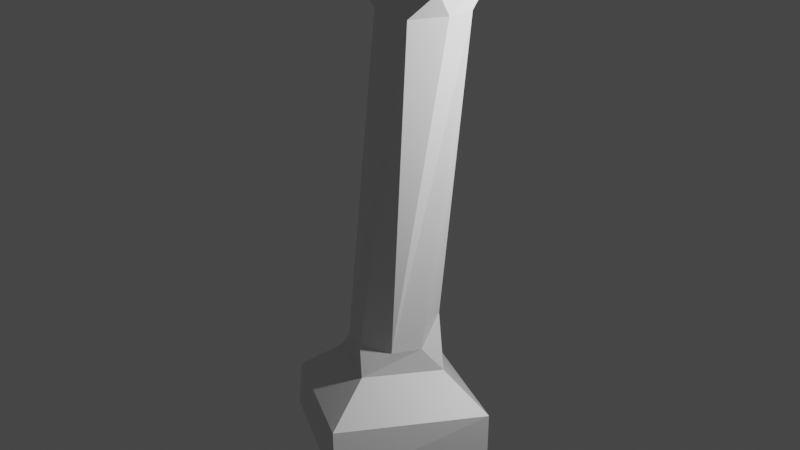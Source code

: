 # Source: pedestel4.blend  (saved by Blender 2.92.15; exported with 4.5.12 LTS)
import bpy
from mathutils import Matrix  # noqa: F401  (used for matrix-valued properties, if any)

bpy.ops.wm.read_factory_settings(use_empty=True)
scene = bpy.context.scene
scene.name = 'Scene'

# ---- collections
col_collection = bpy.data.collections.new('Collection'); scene.collection.children.link(col_collection)

# ---- materials (node trees are filled in below, after node groups)
mat_material = bpy.data.materials.new('Material')
mat_material.alpha_threshold = 0.0
mat_material.use_transparent_shadow = False
mat_material.line_color = (0.0, 0.0, 0.0, 1.0)

# ---- material node trees
mat_material.use_nodes = True; mat_material.node_tree.nodes.clear()
_N = mat_material.node_tree.nodes; _L = mat_material.node_tree.links
n0 = _N.new('ShaderNodeOutputMaterial'); n0.name = 'Material Output'; n0.location = (300, 300)
n1 = _N.new('ShaderNodeBsdfPrincipled'); n1.name = 'Principled BSDF'; n1.location = (10, 300)
n1.distribution = 'GGX'
n1.subsurface_method = 'BURLEY'
n1.inputs[2].default_value = 0.4
n1.inputs[3].default_value = 1.45
n1.inputs[27].default_value = (0.0, 0.0, 0.0, 1.0)
n1.inputs[28].default_value = 1.0
_L.new(n1.outputs[0], n0.inputs[0])
n0.is_active_output = True

# ---- world
world_world = bpy.data.worlds.new('World'); scene.world = world_world
world_world.use_nodes = True; world_world.node_tree.nodes.clear()
_N = world_world.node_tree.nodes; _L = world_world.node_tree.links
n0 = _N.new('ShaderNodeOutputWorld'); n0.name = 'World Output'; n0.location = (300, 300)
n1 = _N.new('ShaderNodeBackground'); n1.name = 'Background'; n1.location = (10, 300)
n1.inputs[0].default_value = (0.05088, 0.05088, 0.05088, 1.0)
_L.new(n1.outputs[0], n0.inputs[0])
n0.is_active_output = True
world_world.color = (0.05088, 0.05088, 0.05088)
world_world.use_sun_shadow = False
world_world.sun_shadow_jitter_overblur = 0.0

# ---- cameras
cam_camera = bpy.data.cameras.new('Camera')
cam_camera.clip_end = 100.0
cam_camera.ortho_scale = 7.314

# ---- lights
light_light = bpy.data.lights.new('Light', 'POINT')
light_light.transmission_factor = 0.0
light_light.energy = 1000.0
light_light.shadow_soft_size = 0.1
light_light.shadow_maximum_resolution = 0.006
light_light.use_absolute_resolution = True

# ---- meshes
me_quad_sphere = bpy.data.meshes.new('Quad Sphere')
me_quad_sphere.from_pydata([(-1.055, -0.4277, -0.8844), (-0.9711, 0.09873, 1.056), (0.9391, -0.5691, -0.933), (0.9995, -0.4016, 1.059), (-1.024, 0.174, -0.9488), (-1.024, 0.174, 1.051), (0.9762, 0.174, -0.9488), (0.9762, 0.174, 1.051), (-0.5568, 0.641, 0.5842), (-0.5568, 0.641, -0.4817), (0.5091, 0.641, -0.4817), (0.5091, 0.641, 0.5842), (-0.1945, 5.558, 0.1376), (-0.8607, 5.572, -0.6943), (-0.03427, 5.46, -1.358), (0.6319, 5.445, -0.5261), (-0.2525, 0.9643, -0.4956), (-0.5568, 0.641, -0.4817), (-0.5529, 1.323, -0.223), (-0.2086, 0.9633, 0.5549), (-0.5092, 1.323, 0.1787), (-0.533, 1.0, 0.533), (0.4728, 0.9626, -0.2114), (0.5091, 0.641, -0.4817), (0.1476, 0.9594, -0.5396), (0.5174, 0.9645, 0.1774), (0.1935, 0.9563, 0.5114), (0.5091, 0.641, 0.5842), (0.03309, 5.205, -0.03491), (-0.1941, 5.561, 0.1374), (-0.4203, 5.242, -0.08591), (-0.588, 5.21, -0.8832), (-0.6379, 5.243, -0.4269), (-0.861, 5.569, -0.694), (0.2092, 5.13, -1.04), (-0.2505, 5.173, -1.098), (-0.03469, 5.456, -1.358), (0.4187, 5.131, -0.7086), (0.6322, 5.448, -0.5264), (0.3729, 5.167, -0.2516)], [], [(17, 23, 10, 9), (7, 5, 1, 3), (2, 3, 1, 0), (0, 1, 5, 4), (6, 7, 3, 2), (8, 9, 4, 5), (6, 4, 9, 10), (5, 7, 11, 8), (7, 6, 10, 11), (4, 6, 2, 0), (13, 12, 15, 14), (18, 20, 30, 32), (23, 27, 11, 10), (27, 21, 8, 11), (19, 26, 39, 28), (21, 17, 9, 8), (25, 22, 34, 37), (33, 29, 12, 13), (29, 38, 15, 12), (38, 36, 14, 15), (36, 33, 13, 14), (16, 17, 18), (19, 20, 21), (22, 23, 24), (25, 26, 27), (28, 29, 30), (31, 32, 33), (34, 35, 36), (37, 38, 39), (19, 28, 30, 20), (31, 16, 18, 32), (34, 22, 24, 35), (39, 26, 25, 37), (20, 18, 17, 21), (16, 24, 23, 17), (26, 19, 21, 27), (22, 25, 27, 23), (29, 33, 32, 30), (33, 36, 35, 31), (38, 29, 28, 39), (36, 38, 37, 34), (24, 16, 31, 35)])
_uv = me_quad_sphere.uv_layers.new(name='UVMap')
_uv.uv.foreach_set('vector', [0.4334, 0.3084, 0.4334, 0.4416, 0.4334, 0.4416, 0.4334, 0.3084, 0.625, 0.5584, 0.875, 0.5584, 0.875, 0.75, 0.625, 0.75, 0.375, 0.75, 0.625, 0.75, 0.625, 1.0, 0.375, 1.0, 0.375, 0.0, 0.625, 0.0, 0.625, 0.1916, 0.375, 0.1916, 0.375, 0.5584, 0.625, 0.5584, 0.625, 0.75, 0.375, 0.75, 0.5666, 0.3084, 0.4334, 0.3084, 0.375, 0.1916, 0.625, 0.1916, 0.375, 0.5, 0.375, 0.25, 0.4334, 0.3084, 0.4334, 0.4416, 0.625, 0.25, 0.625, 0.5, 0.5666, 0.4416, 0.5666, 0.3084, 0.625, 0.5584, 0.375, 0.5584, 0.4334, 0.4416, 0.5666, 0.4416, 0.125, 0.5584, 0.375, 0.5584, 0.375, 0.75, 0.125, 0.75, 0.4334, 0.3084, 0.5666, 0.3084, 0.5666, 0.4416, 0.4334, 0.4416, 0.4739, 0.3084, 0.526, 0.3084, 0.5261, 0.3084, 0.474, 0.3084, 0.4334, 0.4416, 0.5666, 0.4416, 0.5666, 0.4416, 0.4334, 0.4416, 0.5666, 0.4416, 0.5666, 0.3084, 0.5666, 0.3084, 0.5666, 0.4416, 0.5666, 0.3489, 0.5666, 0.4012, 0.5666, 0.4011, 0.5666, 0.3488, 0.5666, 0.3084, 0.4334, 0.3084, 0.4334, 0.3084, 0.5666, 0.3084, 0.5251, 0.4416, 0.4745, 0.4416, 0.4748, 0.4416, 0.5256, 0.4416, 0.4334, 0.3084, 0.5666, 0.3084, 0.5666, 0.3084, 0.4334, 0.3084, 0.5666, 0.3084, 0.5666, 0.4416, 0.5666, 0.4416, 0.5666, 0.3084, 0.5666, 0.4416, 0.4334, 0.4416, 0.4334, 0.4416, 0.5666, 0.4416, 0.4334, 0.4416, 0.4334, 0.3084, 0.4334, 0.3084, 0.4334, 0.4416, 0.4334, 0.3489, 0.4334, 0.3084, 0.4739, 0.3084, 0.5666, 0.3489, 0.526, 0.3084, 0.5666, 0.3084, 0.4745, 0.4416, 0.4334, 0.4416, 0.4334, 0.4009, 0.5251, 0.4416, 0.5666, 0.4012, 0.5666, 0.4416, 0.5666, 0.3488, 0.5666, 0.3084, 0.5261, 0.3084, 0.4334, 0.3492, 0.474, 0.3084, 0.4334, 0.3084, 0.4748, 0.4416, 0.4334, 0.4011, 0.4334, 0.4416, 0.5256, 0.4416, 0.5666, 0.4416, 0.5666, 0.4011, 0.5666, 0.3489, 0.5666, 0.3488, 0.5261, 0.3084, 0.526, 0.3084, 0.4334, 0.3492, 0.4334, 0.3489, 0.4739, 0.3084, 0.474, 0.3084, 0.4748, 0.4416, 0.4745, 0.4416, 0.4334, 0.4009, 0.4334, 0.4011, 0.5666, 0.4011, 0.5666, 0.4012, 0.5251, 0.4416, 0.5256, 0.4416, 0.526, 0.3084, 0.4739, 0.3084, 0.4334, 0.3084, 0.5666, 0.3084, 0.4334, 0.3489, 0.4334, 0.4009, 0.4334, 0.4416, 0.4334, 0.3084, 0.5666, 0.4012, 0.5666, 0.3489, 0.5666, 0.3084, 0.5666, 0.4416, 0.4745, 0.4416, 0.5251, 0.4416, 0.5666, 0.4416, 0.4334, 0.4416, 0.5666, 0.3084, 0.4334, 0.3084, 0.474, 0.3084, 0.5261, 0.3084, 0.4334, 0.3084, 0.4334, 0.4416, 0.4334, 0.4011, 0.4334, 0.3492, 0.5666, 0.4416, 0.5666, 0.3084, 0.5666, 0.3488, 0.5666, 0.4011, 0.4334, 0.4416, 0.5666, 0.4416, 0.5256, 0.4416, 0.4748, 0.4416, 0.4334, 0.4009, 0.4334, 0.3489, 0.4334, 0.3492, 0.4334, 0.4011])
me_quad_sphere.materials.append(mat_material)
me_quad_sphere.remesh_voxel_size = 0.035
me_quad_sphere.use_remesh_fix_poles = True
me_quad_sphere.use_remesh_preserve_attributes = False
me_quad_sphere.use_mirror_vertex_groups = False
me_quad_sphere.update()

# ---- objects
ob_camera = bpy.data.objects.new('Camera', cam_camera)
ob_quad_sphere = bpy.data.objects.new('Quad Sphere', me_quad_sphere)
ob_light = bpy.data.objects.new('Light', light_light)

# ---- transforms, parenting, visibility, modifiers, constraints
ob_camera.location = (7.359, -6.926, 4.946)
ob_camera.rotation_euler = (1.109, 0.0, 0.8149)
ob_camera.lock_rotations_4d = False
ob_camera.empty_display_type = 'ARROWS'
ob_camera.color = (0.0, 0.0, 0.0, 0.0)
ob_camera.display_type = 'WIRE'
ob_camera.lineart.crease_threshold = 0.0
ob_quad_sphere.location = (0.0, 0.0, 0.0)
ob_quad_sphere.rotation_euler = (1.713, -0.06559, 4.103)
ob_quad_sphere.lock_rotations_4d = False
ob_quad_sphere.empty_display_type = 'ARROWS'
ob_quad_sphere.lineart.crease_threshold = 0.0
ob_light.location = (4.076, 1.005, 5.904)
ob_light.rotation_euler = (0.6503, 0.05522, 1.866)
ob_light.lock_rotations_4d = False
ob_light.empty_display_type = 'ARROWS'
ob_light.color = (0.0, 0.0, 0.0, 0.0)
ob_light.lineart.crease_threshold = 0.0

# ---- collection membership
col_collection.objects.link(ob_camera)
col_collection.objects.link(ob_quad_sphere)
col_collection.objects.link(ob_light)

# ---- scene / render settings (as saved in the file)
scene.frame_start = 1; scene.frame_end = 250; scene.frame_set(1)
scene.render.engine = 'BLENDER_EEVEE_NEXT'
scene.cycles.use_denoising = False
scene.cycles.samples = 128
scene.cycles.sampling_pattern = 'TABULATED_SOBOL'
scene.cycles.use_adaptive_sampling = False
scene.cycles.use_light_tree = False
scene.view_settings.view_transform = 'Filmic'
bpy.context.view_layer.update()

# ---- added for rendering (the .blend has no active camera): camera
cam_auto = bpy.data.cameras.new('AutoCamera')
cam_auto.lens = 50.0
cam_auto.sensor_width = 36.0
cam_auto.clip_end = 1000.0
ob_auto_camera = bpy.data.objects.new('AutoCamera', cam_auto)
scene.collection.objects.link(ob_auto_camera)
ob_auto_camera.location = (7.72967, -9.07148, 8.72119)
ob_auto_camera.rotation_euler = (1.09748, -7.21219e-08, 0.694738)
scene.camera = ob_auto_camera
bpy.context.view_layer.update()
